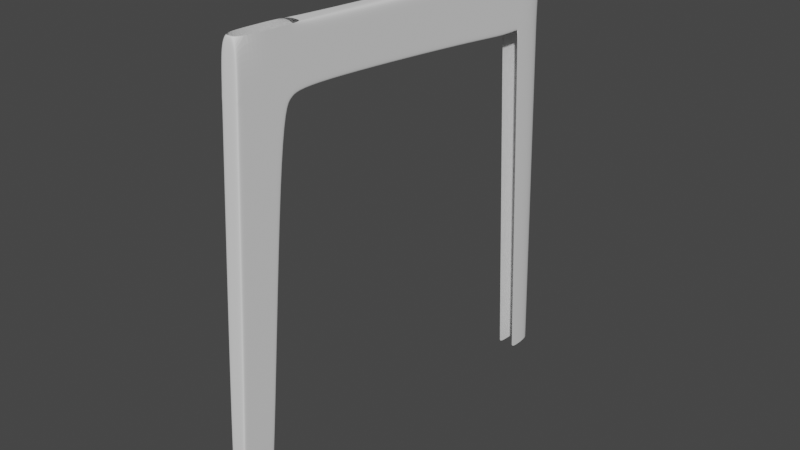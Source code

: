# Source: chair.blend  (saved by Blender 3.0.42; exported with 4.5.12 LTS)
import bpy
from mathutils import Matrix  # noqa: F401  (used for matrix-valued properties, if any)

bpy.ops.wm.read_factory_settings(use_empty=True)
scene = bpy.context.scene
scene.name = 'Scene'

# ---- collections
col_references = bpy.data.collections.new('references'); scene.collection.children.link(col_references)

# ---- world
world_world = bpy.data.worlds.new('World'); scene.world = world_world
world_world.use_nodes = True; world_world.node_tree.nodes.clear()
_N = world_world.node_tree.nodes; _L = world_world.node_tree.links
n0 = _N.new('ShaderNodeOutputWorld'); n0.name = 'World Output'; n0.location = (300, 300)
n1 = _N.new('ShaderNodeBackground'); n1.name = 'Background'; n1.location = (10, 300)
n1.inputs[0].default_value = (0.05088, 0.05088, 0.05088, 1.0)
_L.new(n1.outputs[0], n0.inputs[0])
n0.is_active_output = True
world_world.color = (0.05088, 0.05088, 0.05088)
world_world.use_sun_shadow = False
world_world.sun_shadow_jitter_overblur = 0.0

# ---- meshes
me_cube = bpy.data.meshes.new('Cube')
me_cube.from_pydata([(1.0, -1.0, -1.009), (1.0, 0.6211, 0.9294), (1.0, 1.0, -1.009), (-0.7815, 3.776, 0.6741), (1.0, 3.775, 0.6748), (1.0, 0.4504, 0.7253), (1.0, 16.84, 0.8728), (1.0, 16.85, 0.621), (1.0, 4.654, 0.9171), (1.0, 4.419, 0.701), (1.0, 3.01, 0.6282), (1.0, 0.3746, 0.6347), (1.0, 0.4504, 0.7253), (1.0, 16.85, 0.6317), (1.0, 4.429, 0.7102), (1.0, 0.9372, -1.009), (1.0, 3.285, 0.9221), (1.0, 3.671, 0.6764), (1.0, 2.928, 0.6284), (1.0, 3.671, 0.6764), (1.0, 0.7413, 0.9291), (1.0, 0.5958, 0.7231), (1.0, 0.4898, 0.6344), (1.0, -0.9125, -1.009), (1.0, 3.354, 0.8781), (1.0, 16.84, 0.8297), (0.0, 1.0, -1.009), (0.0, -1.0, -1.009), (0.0, 0.6211, 0.9294), (0.0, 0.4504, 0.7253), (0.1092, 3.776, 0.6744), (0.0, 16.84, 0.8728), (0.0, 16.85, 0.621), (0.0, 4.419, 0.701), (0.0, 4.654, 0.9171), (0.0, 3.01, 0.6282), (0.0, 0.3746, 0.6347), (1.0, 20.39, 0.8394), (0.0, 0.4504, 0.7253), (1.0, 4.614, 0.8801), (0.0, 0.9372, -1.009), (0.0, 0.7413, 0.9291), (0.0, -0.9125, -1.009), (1.0, 24.08, 0.5992), (0.0, 24.07, 0.8403), (0.0, 24.08, 0.5992), (1.0, 21.76, 0.7966), (1.0, 20.4, 0.5876), (1.0, 20.4, 0.5983), (0.0, 21.77, 0.5879), (0.0, 21.76, 0.8397), (0.0, 20.39, 0.8394), (0.0, 20.4, 0.5876), (1.0, 21.77, 0.5986), (1.0, 21.77, 0.5879), (1.0, 24.07, 0.7972), (1.0, 20.39, 0.7963), (1.0, 21.76, 0.8397), (0.0, 24.07, 0.7972), (1.0, 24.07, 0.8403), (1.0, 21.77, 0.5986), (1.0, 21.77, 0.5879), (0.0, 21.77, 0.5879), (0.0, 22.98, -0.9783), (0.9361, 24.95, -1.008), (1.0, 24.08, 0.5992), (0.0, 24.08, 0.5992), (0.9361, 24.95, -0.9776), (0.9361, 22.98, -0.9781), (0.0, 24.95, -0.9776), (0.9361, 22.98, -1.009), (0.0, 24.95, -1.008)], [(3, 30), (63, 68)], [(34, 8, 6, 31), (21, 20, 1, 12), (42, 23, 0, 27), (22, 21, 5, 11), (35, 30, 4, 10), (45, 58, 55, 43), (14, 9, 7, 13), (17, 4, 9, 14), (16, 24, 39, 8), (26, 35, 10, 2), (23, 22, 11, 0), (24, 17, 14, 39), (39, 14, 13, 25), (51, 37, 57, 50), (21, 12, 5), (2, 10, 18, 15), (7, 32, 52, 47), (10, 4, 17, 18), (26, 2, 15, 40), (17, 24, 16, 19), (17, 19, 21), (15, 18, 22, 23), (18, 17, 21, 22), (40, 15, 23, 42), (19, 16, 20, 21), (8, 39, 25, 6), (5, 12, 38, 29), (0, 11, 36, 27), (4, 30, 33, 9), (9, 33, 32, 7), (11, 5, 29, 36), (20, 41, 28, 1), (12, 1, 28, 38), (13, 7, 47, 48), (6, 25, 56, 37), (31, 6, 37, 51), (25, 13, 48, 56), (37, 56, 46, 57), (47, 52, 49, 54), (46, 53, 43, 55), (56, 48, 53, 46), (48, 47, 54, 53), (43, 53, 60, 65), (57, 46, 55, 59), (45, 43, 65, 66), (58, 44, 59, 55), (54, 49, 62, 61), (50, 57, 59, 44), (66, 65, 67, 69), (67, 68, 70, 64), (53, 54, 61, 60), (65, 60, 68, 67), (69, 67, 64, 71)])
_uv = me_cube.uv_layers.new(name='UVMap')
_uv.uv.foreach_set('vector', [0.75, 0.5, 0.625, 0.5, 0.625, 0.5, 0.75, 0.5, 0.5987, 0.7391, 0.625, 0.7391, 0.625, 0.75, 0.5987, 0.75, 0.25, 0.7391, 0.375, 0.7391, 0.375, 0.75, 0.25, 0.75, 0.587, 0.7391, 0.5987, 0.7391, 0.5987, 0.75, 0.587, 0.75, 0.587, 0.375, 0.5986, 0.375, 0.5987, 0.5, 0.587, 0.5, 0.5987, 0.375, 0.6203, 0.375, 0.6203, 0.5, 0.5987, 0.5, 0.5987, 0.5, 0.5975, 0.5, 0.5975, 0.5, 0.5987, 0.5, 0.5987, 0.5079, 0.5987, 0.5, 0.5975, 0.5, 0.5987, 0.5, 0.625, 0.5079, 0.6203, 0.5079, 0.6203, 0.5, 0.625, 0.5, 0.375, 0.375, 0.587, 0.375, 0.587, 0.5, 0.375, 0.5, 0.375, 0.7391, 0.587, 0.7391, 0.587, 0.75, 0.375, 0.75, 0.6203, 0.5079, 0.5987, 0.5079, 0.5987, 0.5, 0.6203, 0.5, 0.6203, 0.5, 0.5987, 0.5, 0.5987, 0.5, 0.6203, 0.5, 0.75, 0.5, 0.625, 0.5, 0.625, 0.5, 0.75, 0.5, 0.5987, 0.7391, 0.5987, 0.75, 0.5987, 0.75, 0.375, 0.5, 0.587, 0.5, 0.587, 0.5079, 0.375, 0.5079, 0.5975, 0.5, 0.5975, 0.375, 0.5975, 0.375, 0.5975, 0.5, 0.587, 0.5, 0.5987, 0.5, 0.5987, 0.5079, 0.587, 0.5079, 0.25, 0.5, 0.375, 0.5, 0.375, 0.5079, 0.25, 0.5079, 0.5987, 0.5079, 0.6203, 0.5079, 0.625, 0.5079, 0.5987, 0.5079, 0.5987, 0.5079, 0.5987, 0.5079, 0.5987, 0.7391, 0.375, 0.5079, 0.587, 0.5079, 0.587, 0.7391, 0.375, 0.7391, 0.587, 0.5079, 0.5987, 0.5079, 0.5987, 0.7391, 0.587, 0.7391, 0.25, 0.5079, 0.375, 0.5079, 0.375, 0.7391, 0.25, 0.7391, 0.5987, 0.5079, 0.625, 0.5079, 0.625, 0.7391, 0.5987, 0.7391, 0.625, 0.5, 0.6203, 0.5, 0.6203, 0.5, 0.625, 0.5, 0.5987, 0.75, 0.5987, 0.75, 0.5987, 0.875, 0.5987, 0.875, 0.375, 0.75, 0.587, 0.75, 0.587, 0.875, 0.375, 0.875, 0.5987, 0.5, 0.5986, 0.375, 0.5975, 0.375, 0.5975, 0.5, 0.5975, 0.5, 0.5975, 0.375, 0.5975, 0.375, 0.5975, 0.5, 0.587, 0.75, 0.5987, 0.75, 0.5987, 0.875, 0.587, 0.875, 0.625, 0.7391, 0.75, 0.7391, 0.75, 0.75, 0.625, 0.75, 0.5987, 0.75, 0.625, 0.75, 0.625, 0.875, 0.5987, 0.875, 0.5987, 0.5, 0.5975, 0.5, 0.5975, 0.5, 0.5987, 0.5, 0.625, 0.5, 0.6203, 0.5, 0.6203, 0.5, 0.625, 0.5, 0.75, 0.5, 0.625, 0.5, 0.625, 0.5, 0.75, 0.5, 0.6203, 0.5, 0.5987, 0.5, 0.5987, 0.5, 0.6203, 0.5, 0.625, 0.5, 0.6203, 0.5, 0.6203, 0.5, 0.625, 0.5, 0.5975, 0.5, 0.5975, 0.375, 0.5975, 0.375, 0.5975, 0.5, 0.6203, 0.5, 0.5987, 0.5, 0.5987, 0.5, 0.6203, 0.5, 0.6203, 0.5, 0.5987, 0.5, 0.5987, 0.5, 0.6203, 0.5, 0.5987, 0.5, 0.5975, 0.5, 0.5975, 0.5, 0.5987, 0.5, 0.5987, 0.5, 0.5987, 0.5, 0.5987, 0.5, 0.5987, 0.5, 0.625, 0.5, 0.6203, 0.5, 0.6203, 0.5, 0.625, 0.5, 0.5987, 0.375, 0.5987, 0.5, 0.5987, 0.5, 0.5987, 0.375, 0.6203, 0.375, 0.625, 0.375, 0.625, 0.5, 0.6203, 0.5, 0.5975, 0.5, 0.5975, 0.375, 0.5975, 0.375, 0.5975, 0.5, 0.75, 0.5, 0.625, 0.5, 0.625, 0.5, 0.75, 0.5, 0.5987, 0.375, 0.5987, 0.5, 0.5987, 0.5, 0.5987, 0.375, 0.5987, 0.5, 0.5987, 0.5, 0.5987, 0.5, 0.5987, 0.5, 0.5987, 0.5, 0.5975, 0.5, 0.5975, 0.5, 0.5987, 0.5, 0.5987, 0.5, 0.5987, 0.5, 0.5987, 0.5, 0.5987, 0.5, 0.5987, 0.375, 0.5987, 0.5, 0.5987, 0.5, 0.5987, 0.375])
me_cube.use_remesh_fix_poles = True
me_cube.use_remesh_preserve_attributes = False
me_cube.update()

# ---- objects
ob_cube = bpy.data.objects.new('Cube', me_cube)
ob_empty = bpy.data.objects.new('Empty', None)
ob_empty_001 = bpy.data.objects.new('Empty.001', None)
ob_empty_002 = bpy.data.objects.new('Empty.002', None)

# ---- transforms, parenting, visibility, modifiers, constraints
ob_cube.location = (1.266, -1.071, 1.215)
ob_cube.scale = (0.0448, 0.08718, 1.204)
_m = ob_cube.modifiers.new('Mirror', 'MIRROR')
_m.use_clip = True
_m = ob_cube.modifiers.new('Subdivision', 'SUBSURF')
_m.levels = 3
_m.render_levels = 3
ob_empty.location = (0.0, 0.0, 0.0)
ob_empty.empty_display_type = 'IMAGE'
ob_empty.empty_display_size = 5.0
ob_empty.color = (1.0, 1.0, 1.0, 0.7)
ob_empty_001.location = (-2.213, 0.0, 2.032)
ob_empty_001.rotation_euler = (1.571, -0.0, 1.571)
ob_empty_001.empty_display_type = 'IMAGE'
ob_empty_001.empty_display_size = 5.0
ob_empty_001.use_empty_image_alpha = True
ob_empty_001.color = (1.0, 1.0, 1.0, 0.7)
ob_empty_002.location = (-0.07466, -3.476, 1.979)
ob_empty_002.rotation_euler = (1.571, -0.0, -0.0)
ob_empty_002.empty_display_type = 'IMAGE'
ob_empty_002.empty_display_size = 5.0
ob_empty_002.use_empty_image_alpha = True
ob_empty_002.color = (1.0, 1.0, 1.0, 0.7)

# ---- collection membership
scene.collection.objects.link(ob_cube)
col_references.objects.link(ob_empty)
col_references.objects.link(ob_empty_001)
col_references.objects.link(ob_empty_002)

# ---- scene / render settings (as saved in the file)
scene.frame_start = 1; scene.frame_end = 250; scene.frame_set(3)
scene.render.engine = 'BLENDER_EEVEE_NEXT'
scene.cycles.sampling_pattern = 'TABULATED_SOBOL'
scene.cycles.use_light_tree = False
scene.view_settings.view_transform = 'Filmic'
bpy.context.view_layer.update()

# ---- added for rendering (the .blend has no active camera and no usable light): camera, sun
cam_auto = bpy.data.cameras.new('AutoCamera')
cam_auto.lens = 50.0
cam_auto.sensor_width = 36.0
cam_auto.clip_end = 1000.0
ob_auto_camera = bpy.data.objects.new('AutoCamera', cam_auto)
scene.collection.objects.link(ob_auto_camera)
ob_auto_camera.location = (4.27406, -3.63717, 3.5735)
ob_auto_camera.rotation_euler = (1.09748, -7.21219e-08, 0.694738)
scene.camera = ob_auto_camera
light_auto_sun = bpy.data.lights.new('AutoSun', 'SUN')
light_auto_sun.energy = 3.0
light_auto_sun.angle = 0.0523599
ob_auto_sun = bpy.data.objects.new('AutoSun', light_auto_sun)
scene.collection.objects.link(ob_auto_sun)
ob_auto_sun.rotation_euler = (0.872665, 0.174533, 0.523599)
bpy.context.view_layer.update()
